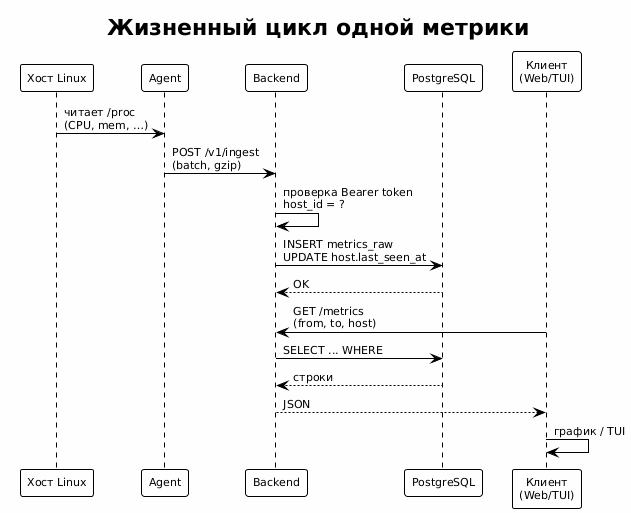

The diagram above was rendered by PlantUML. Its source (embedded in the PNG):
@startuml lifecycle
!theme plain
skinparam backgroundColor #FEFEFE
skinparam defaultFontSize 11

title Жизненный цикл одной метрики

participant "Хост Linux" as HOST
participant "Agent" as AGENT
participant "Backend" as BACKEND
participant "PostgreSQL" as DB
participant "Клиент\n(Web/TUI)" as CLIENT

HOST -> AGENT : читает /proc\n(CPU, mem, …)
AGENT -> BACKEND : POST /v1/ingest\n(batch, gzip)
BACKEND -> BACKEND : проверка Bearer token\nhost_id = ?
BACKEND -> DB : INSERT metrics_raw\nUPDATE host.last_seen_at
DB --> BACKEND : OK

CLIENT -> BACKEND : GET /metrics\n(from, to, host)
BACKEND -> DB : SELECT ... WHERE
DB --> BACKEND : строки
BACKEND --> CLIENT : JSON
CLIENT -> CLIENT : график / TUI
@enduml